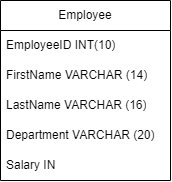

The diagram above was exported from draw.io. Its source (the exported page's mxGraphModel, read from the mxfile embedded in the PNG):
<mxGraphModel dx="1218" dy="518" grid="1" gridSize="10" guides="1" tooltips="1" connect="1" arrows="1" fold="1" page="1" pageScale="1" pageWidth="827" pageHeight="1169" math="0" shadow="0">
  <root>
    <mxCell id="0" />
    <mxCell id="1" parent="0" />
    <mxCell id="CO8Ew4tjU_IxZIENgk4--1" value="Employee" style="swimlane;fontStyle=0;childLayout=stackLayout;horizontal=1;startSize=30;horizontalStack=0;resizeParent=1;resizeParentMax=0;resizeLast=0;collapsible=1;marginBottom=0;whiteSpace=wrap;html=1;" vertex="1" parent="1">
      <mxGeometry x="160" y="210" width="170" height="180" as="geometry" />
    </mxCell>
    <mxCell id="CO8Ew4tjU_IxZIENgk4--2" value="EmployeeID INT(10)" style="text;strokeColor=none;fillColor=none;align=left;verticalAlign=middle;spacingLeft=4;spacingRight=4;overflow=hidden;points=[[0,0.5],[1,0.5]];portConstraint=eastwest;rotatable=0;whiteSpace=wrap;html=1;" vertex="1" parent="CO8Ew4tjU_IxZIENgk4--1">
      <mxGeometry y="30" width="170" height="30" as="geometry" />
    </mxCell>
    <mxCell id="CO8Ew4tjU_IxZIENgk4--3" value="FirstName VARCHAR (14)" style="text;strokeColor=none;fillColor=none;align=left;verticalAlign=middle;spacingLeft=4;spacingRight=4;overflow=hidden;points=[[0,0.5],[1,0.5]];portConstraint=eastwest;rotatable=0;whiteSpace=wrap;html=1;" vertex="1" parent="CO8Ew4tjU_IxZIENgk4--1">
      <mxGeometry y="60" width="170" height="30" as="geometry" />
    </mxCell>
    <mxCell id="CO8Ew4tjU_IxZIENgk4--4" value="LastName VARCHAR (16)" style="text;strokeColor=none;fillColor=none;align=left;verticalAlign=middle;spacingLeft=4;spacingRight=4;overflow=hidden;points=[[0,0.5],[1,0.5]];portConstraint=eastwest;rotatable=0;whiteSpace=wrap;html=1;" vertex="1" parent="CO8Ew4tjU_IxZIENgk4--1">
      <mxGeometry y="90" width="170" height="30" as="geometry" />
    </mxCell>
    <mxCell id="CO8Ew4tjU_IxZIENgk4--5" value="Department VARCHAR (20)" style="text;strokeColor=none;fillColor=none;align=left;verticalAlign=middle;spacingLeft=4;spacingRight=4;overflow=hidden;points=[[0,0.5],[1,0.5]];portConstraint=eastwest;rotatable=0;whiteSpace=wrap;html=1;" vertex="1" parent="CO8Ew4tjU_IxZIENgk4--1">
      <mxGeometry y="120" width="170" height="30" as="geometry" />
    </mxCell>
    <mxCell id="CO8Ew4tjU_IxZIENgk4--6" value="Salary IN" style="text;strokeColor=none;fillColor=none;align=left;verticalAlign=middle;spacingLeft=4;spacingRight=4;overflow=hidden;points=[[0,0.5],[1,0.5]];portConstraint=eastwest;rotatable=0;whiteSpace=wrap;html=1;" vertex="1" parent="CO8Ew4tjU_IxZIENgk4--1">
      <mxGeometry y="150" width="170" height="30" as="geometry" />
    </mxCell>
  </root>
</mxGraphModel>